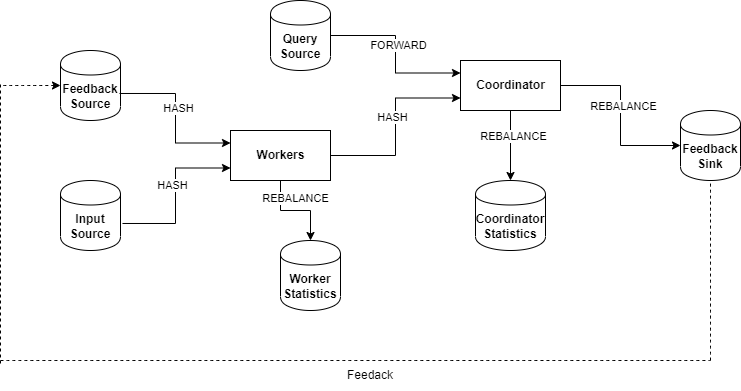

The diagram above was exported from draw.io. Its source (the exported page's mxGraphModel, read from the mxfile embedded in the PNG):
<mxGraphModel dx="1434" dy="796" grid="1" gridSize="10" guides="1" tooltips="1" connect="1" arrows="1" fold="1" page="1" pageScale="1" pageWidth="827" pageHeight="1169" math="0" shadow="0">
  <root>
    <mxCell id="0" />
    <mxCell id="1" parent="0" />
    <mxCell id="1yv-EHybbXVPvY0wDT8c-1" value="&lt;b&gt;Input Source&lt;/b&gt;" style="shape=cylinder;whiteSpace=wrap;html=1;boundedLbl=1;backgroundOutline=1;" parent="1" vertex="1">
      <mxGeometry x="100" y="210" width="60" height="70" as="geometry" />
    </mxCell>
    <mxCell id="1yv-EHybbXVPvY0wDT8c-2" value="&lt;b&gt;Feedback Sink&lt;/b&gt;" style="shape=cylinder;whiteSpace=wrap;html=1;boundedLbl=1;backgroundOutline=1;" parent="1" vertex="1">
      <mxGeometry x="720" y="140" width="60" height="70" as="geometry" />
    </mxCell>
    <mxCell id="1yv-EHybbXVPvY0wDT8c-3" value="&lt;b&gt;Workers&lt;/b&gt;" style="html=1;dashed=0;whitespace=wrap;" parent="1" vertex="1">
      <mxGeometry x="270" y="160" width="100" height="50" as="geometry" />
    </mxCell>
    <mxCell id="1yv-EHybbXVPvY0wDT8c-4" value="&lt;b&gt;Coordinator&lt;/b&gt;" style="html=1;dashed=0;whitespace=wrap;" parent="1" vertex="1">
      <mxGeometry x="500" y="90" width="100" height="50" as="geometry" />
    </mxCell>
    <mxCell id="1yv-EHybbXVPvY0wDT8c-5" value="&lt;b&gt;Feedback Source&lt;/b&gt;" style="shape=cylinder;whiteSpace=wrap;html=1;boundedLbl=1;backgroundOutline=1;" parent="1" vertex="1">
      <mxGeometry x="100" y="80" width="60" height="70" as="geometry" />
    </mxCell>
    <mxCell id="1yv-EHybbXVPvY0wDT8c-6" value="&lt;b&gt;Query Source&lt;/b&gt;" style="shape=cylinder;whiteSpace=wrap;html=1;boundedLbl=1;backgroundOutline=1;" parent="1" vertex="1">
      <mxGeometry x="310" y="30" width="60" height="70" as="geometry" />
    </mxCell>
    <mxCell id="1yv-EHybbXVPvY0wDT8c-7" value="&lt;b&gt;Worker Statistics&lt;/b&gt;" style="shape=cylinder;whiteSpace=wrap;html=1;boundedLbl=1;backgroundOutline=1;" parent="1" vertex="1">
      <mxGeometry x="320" y="270" width="60" height="70" as="geometry" />
    </mxCell>
    <mxCell id="1yv-EHybbXVPvY0wDT8c-8" value="&lt;b&gt;Coordinator Statistics&lt;/b&gt;" style="shape=cylinder;whiteSpace=wrap;html=1;boundedLbl=1;backgroundOutline=1;" parent="1" vertex="1">
      <mxGeometry x="515" y="210" width="70" height="70" as="geometry" />
    </mxCell>
    <mxCell id="1yv-EHybbXVPvY0wDT8c-9" value="HASH" style="endArrow=classic;html=1;endSize=6;startArrow=none;startSize=6;startFill=0;edgeStyle=orthogonalEdgeStyle;align=center;verticalAlign=bottom;endFill=1;rounded=0;exitX=1.033;exitY=0.614;exitDx=0;exitDy=0;exitPerimeter=0;entryX=0;entryY=0.75;entryDx=0;entryDy=0;jumpStyle=none;" parent="1" source="1yv-EHybbXVPvY0wDT8c-1" target="1yv-EHybbXVPvY0wDT8c-3" edge="1">
      <mxGeometry y="3" relative="1" as="geometry">
        <mxPoint x="230" y="240" as="sourcePoint" />
        <mxPoint x="390" y="240" as="targetPoint" />
      </mxGeometry>
    </mxCell>
    <mxCell id="1yv-EHybbXVPvY0wDT8c-10" value="HASH" style="endArrow=classic;html=1;startArrow=none;startFill=0;edgeStyle=orthogonalEdgeStyle;align=center;verticalAlign=bottom;endFill=1;rounded=0;exitX=0.983;exitY=0.614;exitDx=0;exitDy=0;exitPerimeter=0;entryX=0;entryY=0.25;entryDx=0;entryDy=0;" parent="1" source="1yv-EHybbXVPvY0wDT8c-5" target="1yv-EHybbXVPvY0wDT8c-3" edge="1">
      <mxGeometry y="3" relative="1" as="geometry">
        <mxPoint x="200.00000000000003" y="147.73000000000002" as="sourcePoint" />
        <mxPoint x="328.02" y="82.25" as="targetPoint" />
      </mxGeometry>
    </mxCell>
    <mxCell id="1yv-EHybbXVPvY0wDT8c-11" value="HASH" style="endArrow=classic;html=1;endSize=6;startArrow=none;startSize=6;startFill=0;edgeStyle=orthogonalEdgeStyle;align=center;verticalAlign=bottom;endFill=1;rounded=0;exitX=1;exitY=0.5;exitDx=0;exitDy=0;entryX=0;entryY=0.75;entryDx=0;entryDy=0;" parent="1" source="1yv-EHybbXVPvY0wDT8c-3" target="1yv-EHybbXVPvY0wDT8c-4" edge="1">
      <mxGeometry y="3" relative="1" as="geometry">
        <mxPoint x="430" y="219.98000000000002" as="sourcePoint" />
        <mxPoint x="568.02" y="154.5" as="targetPoint" />
      </mxGeometry>
    </mxCell>
    <mxCell id="1yv-EHybbXVPvY0wDT8c-12" value="FORWARD" style="endArrow=classic;html=1;endSize=6;startArrow=none;startSize=6;startFill=0;edgeStyle=orthogonalEdgeStyle;align=center;verticalAlign=bottom;endFill=1;rounded=0;exitX=1;exitY=0.5;exitDx=0;exitDy=0;entryX=0;entryY=0.25;entryDx=0;entryDy=0;" parent="1" source="1yv-EHybbXVPvY0wDT8c-6" target="1yv-EHybbXVPvY0wDT8c-4" edge="1">
      <mxGeometry y="3" relative="1" as="geometry">
        <mxPoint x="400" y="70" as="sourcePoint" />
        <mxPoint x="480" as="targetPoint" />
      </mxGeometry>
    </mxCell>
    <mxCell id="1yv-EHybbXVPvY0wDT8c-13" value="REBALANCE" style="endArrow=classic;html=1;endSize=6;startArrow=none;startSize=6;startFill=0;edgeStyle=orthogonalEdgeStyle;align=center;verticalAlign=bottom;endFill=1;rounded=0;exitX=1;exitY=0.5;exitDx=0;exitDy=0;entryX=0;entryY=0.5;entryDx=0;entryDy=0;" parent="1" source="1yv-EHybbXVPvY0wDT8c-4" target="1yv-EHybbXVPvY0wDT8c-2" edge="1">
      <mxGeometry y="3" relative="1" as="geometry">
        <mxPoint x="630" y="210" as="sourcePoint" />
        <mxPoint x="660" y="180" as="targetPoint" />
      </mxGeometry>
    </mxCell>
    <mxCell id="1yv-EHybbXVPvY0wDT8c-14" value="REBALANCE" style="endArrow=classic;html=1;endSize=6;startArrow=none;startSize=6;startFill=0;edgeStyle=orthogonalEdgeStyle;align=center;verticalAlign=bottom;endFill=1;rounded=0;exitX=0.5;exitY=1;exitDx=0;exitDy=0;entryX=0.5;entryY=0;entryDx=0;entryDy=0;" parent="1" source="1yv-EHybbXVPvY0wDT8c-3" target="1yv-EHybbXVPvY0wDT8c-7" edge="1">
      <mxGeometry y="3" relative="1" as="geometry">
        <mxPoint x="530" y="320" as="sourcePoint" />
        <mxPoint x="640" y="380" as="targetPoint" />
      </mxGeometry>
    </mxCell>
    <mxCell id="1yv-EHybbXVPvY0wDT8c-15" value="REBALANCE" style="endArrow=classic;html=1;endSize=6;startArrow=none;startSize=6;startFill=0;edgeStyle=orthogonalEdgeStyle;align=center;verticalAlign=bottom;endFill=1;rounded=0;exitX=0.5;exitY=1;exitDx=0;exitDy=0;entryX=0.5;entryY=0;entryDx=0;entryDy=0;" parent="1" source="1yv-EHybbXVPvY0wDT8c-4" target="1yv-EHybbXVPvY0wDT8c-8" edge="1">
      <mxGeometry y="3" relative="1" as="geometry">
        <mxPoint x="620" y="135" as="sourcePoint" />
        <mxPoint x="730" y="195" as="targetPoint" />
      </mxGeometry>
    </mxCell>
    <mxCell id="1yv-EHybbXVPvY0wDT8c-17" value="" style="endArrow=none;dashed=1;html=1;strokeWidth=1;startArrow=classic;startFill=1;curved=1;exitX=0;exitY=0.5;exitDx=0;exitDy=0;" parent="1" source="1yv-EHybbXVPvY0wDT8c-5" edge="1">
      <mxGeometry width="50" height="50" relative="1" as="geometry">
        <mxPoint x="50" y="230" as="sourcePoint" />
        <mxPoint x="40" y="115" as="targetPoint" />
      </mxGeometry>
    </mxCell>
    <mxCell id="1yv-EHybbXVPvY0wDT8c-18" value="" style="html=1;verticalAlign=bottom;labelBackgroundColor=none;endArrow=none;endFill=0;dashed=1;strokeWidth=1;startSize=6;endSize=6;curved=1;jumpStyle=none;" parent="1" edge="1">
      <mxGeometry width="160" relative="1" as="geometry">
        <mxPoint x="40" y="390" as="sourcePoint" />
        <mxPoint x="750" y="390" as="targetPoint" />
      </mxGeometry>
    </mxCell>
    <mxCell id="1yv-EHybbXVPvY0wDT8c-19" value="" style="html=1;verticalAlign=bottom;labelBackgroundColor=none;endArrow=none;endFill=0;dashed=1;strokeWidth=1;startSize=6;endSize=6;curved=1;jumpStyle=none;entryX=0.5;entryY=1;entryDx=0;entryDy=0;" parent="1" target="1yv-EHybbXVPvY0wDT8c-2" edge="1">
      <mxGeometry width="160" relative="1" as="geometry">
        <mxPoint x="750" y="390" as="sourcePoint" />
        <mxPoint x="770" y="400" as="targetPoint" />
      </mxGeometry>
    </mxCell>
    <mxCell id="1yv-EHybbXVPvY0wDT8c-20" value="" style="html=1;verticalAlign=bottom;labelBackgroundColor=none;endArrow=none;endFill=0;dashed=1;strokeWidth=1;startSize=6;endSize=6;jumpStyle=none;" parent="1" edge="1">
      <mxGeometry width="160" relative="1" as="geometry">
        <mxPoint x="40" y="393" as="sourcePoint" />
        <mxPoint x="40" y="113" as="targetPoint" />
      </mxGeometry>
    </mxCell>
    <mxCell id="1yv-EHybbXVPvY0wDT8c-21" value="Feedack" style="text;html=1;strokeColor=none;fillColor=none;align=center;verticalAlign=middle;whiteSpace=wrap;rounded=0;" parent="1" vertex="1">
      <mxGeometry x="380" y="390" width="60" height="30" as="geometry" />
    </mxCell>
  </root>
</mxGraphModel>